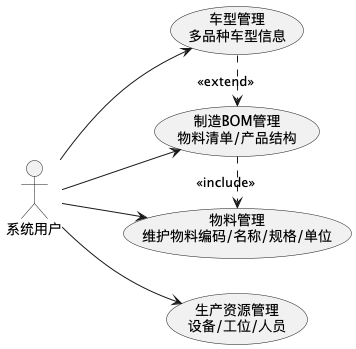

The diagram above was rendered by PlantUML. Its source (embedded in the PNG):
@startuml
left to right direction
skinparam packageStyle rectangle
skinparam shadowing false

actor "系统用户" as User


    usecase "物料管理\n维护物料编码/名称/规格/单位" as UC_Material
    usecase "车型管理\n多品种车型信息" as UC_Vehicle
    usecase "制造BOM管理\n物料清单/产品结构" as UC_MBOM
    usecase "生产资源管理\n设备/工位/人员" as UC_Resource

' 用户与用例的关联
User --> UC_Material
User --> UC_Vehicle
User --> UC_MBOM
User --> UC_Resource

' 用例关系
UC_MBOM .> UC_Material : <<include>>
UC_Vehicle .> UC_MBOM : <<extend>>

@enduml